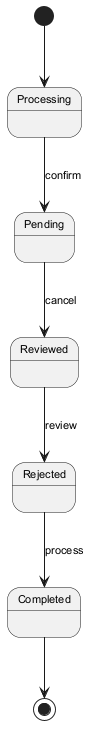

The diagram above was rendered by PlantUML. Its source (embedded in the PNG):
@startuml
skinparam backgroundColor #FFFFFF
skinparam classBackgroundColor #E8F4FA
skinparam classBorderColor #2C7DA0
skinparam defaultFontSize 11
[*] --> Processing
Processing --> Pending : confirm
Pending --> Reviewed : cancel
Reviewed --> Rejected : review
Rejected --> Completed : process
Completed --> [*]
@enduml